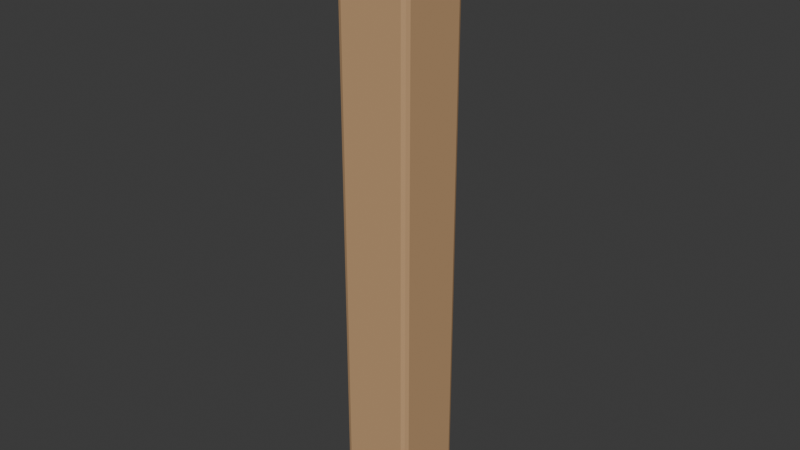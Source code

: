 # Source: wood_post.blend  (saved by Blender 5.1.30; exported with 4.5.12 LTS)
import bpy
from mathutils import Matrix  # noqa: F401  (used for matrix-valued properties, if any)

bpy.ops.wm.read_factory_settings(use_empty=True)
scene = bpy.context.scene
scene.name = 'Scene'

# ---- collections
col_collection = bpy.data.collections.new('Collection'); scene.collection.children.link(col_collection)

# ---- materials (node trees are filled in below, after node groups)
mat_wood = bpy.data.materials.new('wood')
mat_wood.diffuse_color = (0.56, 0.34, 0.17, 1.0)

# ---- material node trees
mat_wood.use_nodes = True; mat_wood.node_tree.nodes.clear()
_N = mat_wood.node_tree.nodes; _L = mat_wood.node_tree.links
n0 = _N.new('ShaderNodeBsdfPrincipled'); n0.name = 'Principled BSDF'; n0.location = (-200, 100)
n0.inputs[0].default_value = (0.56, 0.34, 0.17, 1.0)
n0.inputs[2].default_value = 0.88
n1 = _N.new('ShaderNodeOutputMaterial'); n1.name = 'Material Output'; n1.location = (200, 100)
_L.new(n0.outputs[0], n1.inputs[0])
n1.is_active_output = True

# ---- world
world_world = bpy.data.worlds.new('World'); scene.world = world_world
world_world.use_nodes = True; world_world.node_tree.nodes.clear()
_N = world_world.node_tree.nodes; _L = world_world.node_tree.links
n0 = _N.new('ShaderNodeOutputWorld'); n0.name = 'World Output'; n0.location = (200, 100)
n1 = _N.new('ShaderNodeBackground'); n1.name = 'Background'; n1.location = (-200, 100)
n1.inputs[0].default_value = (0.05088, 0.05088, 0.05088, 1.0)
_L.new(n1.outputs[0], n0.inputs[0])
n0.is_active_output = True
world_world.color = (0.05088, 0.05088, 0.05088)
world_world.sun_shadow_jitter_overblur = 0.0

# ---- meshes
me_cube_016 = bpy.data.meshes.new('Cube.016')
me_cube_016.from_pydata([(-0.047, -0.047, -0.45), (-0.047, -0.055, -0.442), (-0.055, -0.047, -0.442), (-0.047, -0.05266, -0.4477), (-0.05162, -0.05162, -0.4466), (-0.05266, -0.05266, -0.442), (-0.05266, -0.047, -0.4477), (-0.047, -0.055, 0.442), (-0.047, -0.047, 0.45), (-0.055, -0.047, 0.442), (-0.047, -0.05266, 0.4477), (-0.05162, -0.05162, 0.4466), (-0.05266, -0.047, 0.4477), (-0.05266, -0.05266, 0.442), (-0.047, 0.047, -0.45), (-0.055, 0.047, -0.442), (-0.047, 0.055, -0.442), (-0.05266, 0.047, -0.4477), (-0.05162, 0.05162, -0.4466), (-0.05266, 0.05266, -0.442), (-0.047, 0.05266, -0.4477), (-0.047, 0.047, 0.45), (-0.047, 0.055, 0.442), (-0.055, 0.047, 0.442), (-0.047, 0.05266, 0.4477), (-0.05162, 0.05162, 0.4466), (-0.05266, 0.05266, 0.442), (-0.05266, 0.047, 0.4477), (0.047, -0.047, -0.45), (0.055, -0.047, -0.442), (0.047, -0.055, -0.442), (0.05266, -0.047, -0.4477), (0.05162, -0.05162, -0.4466), (0.05266, -0.05266, -0.442), (0.047, -0.05266, -0.4477), (0.047, -0.047, 0.45), (0.047, -0.055, 0.442), (0.055, -0.047, 0.442), (0.047, -0.05266, 0.4477), (0.05162, -0.05162, 0.4466), (0.05266, -0.05266, 0.442), (0.05266, -0.047, 0.4477), (0.047, 0.047, -0.45), (0.047, 0.055, -0.442), (0.055, 0.047, -0.442), (0.047, 0.05266, -0.4477), (0.05162, 0.05162, -0.4466), (0.05266, 0.05266, -0.442), (0.05266, 0.047, -0.4477), (0.047, 0.047, 0.45), (0.055, 0.047, 0.442), (0.047, 0.055, 0.442), (0.05266, 0.047, 0.4477), (0.05162, 0.05162, 0.4466), (0.05266, 0.05266, 0.442), (0.047, 0.05266, 0.4477)], [], [(0, 3, 4, 6), (1, 5, 4, 3), (2, 6, 4, 5), (7, 10, 11, 13), (8, 12, 11, 10), (9, 13, 11, 12), (14, 17, 18, 20), (15, 19, 18, 17), (16, 20, 18, 19), (21, 24, 25, 27), (22, 26, 25, 24), (23, 27, 25, 26), (28, 31, 32, 34), (29, 33, 32, 31), (30, 34, 32, 33), (35, 38, 39, 41), (36, 40, 39, 38), (37, 41, 39, 40), (42, 45, 46, 48), (43, 47, 46, 45), (44, 48, 46, 47), (49, 52, 53, 55), (50, 54, 53, 52), (51, 55, 53, 54), (14, 0, 6, 17), (17, 6, 2, 15), (1, 7, 13, 5), (5, 13, 9, 2), (8, 21, 27, 12), (12, 27, 23, 9), (22, 16, 19, 26), (26, 19, 15, 23), (42, 14, 20, 45), (45, 20, 16, 43), (21, 49, 55, 24), (24, 55, 51, 22), (50, 44, 47, 54), (54, 47, 43, 51), (28, 42, 48, 31), (31, 48, 44, 29), (49, 35, 41, 52), (52, 41, 37, 50), (36, 30, 33, 40), (40, 33, 29, 37), (0, 28, 34, 3), (3, 34, 30, 1), (35, 8, 10, 38), (38, 10, 7, 36), (14, 42, 28, 0), (2, 9, 23, 15), (30, 36, 7, 1), (49, 21, 8, 35), (16, 22, 51, 43), (44, 50, 37, 29)])
_uv = me_cube_016.uv_layers.new(name='UVMap')
_uv.uv.foreach_set('vector', [0.5151, 0.01102, 0.5089, 0.01102, 0.51, 0.005907, 0.5151, 0.004758, 0.115, 0.989, 0.1213, 0.989, 0.1201, 0.9941, 0.115, 0.9952, 0.2631, 0.9728, 0.2631, 0.9785, 0.258, 0.9772, 0.2568, 0.9724, 0.115, 0.01102, 0.115, 0.004758, 0.1201, 0.005907, 0.1213, 0.01102, 0.5151, 0.241, 0.5151, 0.2473, 0.51, 0.2461, 0.5089, 0.241, 0.2631, 0.01139, 0.2568, 0.01091, 0.258, 0.005677, 0.2631, 0.004758, 0.6191, 0.01102, 0.6191, 0.004758, 0.6242, 0.005907, 0.6254, 0.01102, 0.3671, 0.9728, 0.3733, 0.9724, 0.3722, 0.9772, 0.3671, 0.9785, 0.137, 0.989, 0.137, 0.9952, 0.1319, 0.9941, 0.1308, 0.989, 0.6191, 0.241, 0.6254, 0.241, 0.6242, 0.2461, 0.6191, 0.2473, 0.137, 0.01102, 0.1308, 0.01102, 0.1319, 0.005907, 0.137, 0.004758, 0.3671, 0.01139, 0.3671, 0.004758, 0.3722, 0.005677, 0.3733, 0.01091, 0.5151, 0.115, 0.5151, 0.1213, 0.51, 0.1201, 0.5089, 0.115, 0.4931, 0.9719, 0.4993, 0.9724, 0.4982, 0.9776, 0.4931, 0.9785, 0.01102, 0.989, 0.01102, 0.9952, 0.005907, 0.9941, 0.004758, 0.989, 0.5151, 0.137, 0.5089, 0.137, 0.51, 0.1319, 0.5151, 0.1308, 0.01102, 0.01102, 0.004758, 0.01102, 0.005907, 0.005907, 0.01102, 0.004758, 0.4931, 0.01044, 0.4931, 0.004758, 0.4982, 0.006097, 0.4993, 0.01091, 0.6191, 0.115, 0.6254, 0.115, 0.6242, 0.1201, 0.6191, 0.1213, 0.241, 0.989, 0.2473, 0.989, 0.2461, 0.9941, 0.241, 0.9952, 0.3891, 0.9719, 0.3891, 0.9785, 0.384, 0.9776, 0.3828, 0.9724, 0.6191, 0.137, 0.6191, 0.1308, 0.6242, 0.1319, 0.6254, 0.137, 0.3891, 0.01044, 0.3828, 0.01091, 0.384, 0.006097, 0.3891, 0.004758, 0.241, 0.01102, 0.241, 0.004758, 0.2461, 0.005907, 0.2473, 0.01102, 0.6191, 0.01102, 0.5151, 0.01102, 0.5151, 0.004758, 0.6191, 0.004758, 0.3671, 0.9785, 0.2631, 0.9785, 0.2631, 0.9728, 0.3671, 0.9728, 0.115, 0.989, 0.115, 0.01102, 0.1213, 0.01102, 0.1213, 0.989, 0.2568, 0.9724, 0.2568, 0.01091, 0.2631, 0.01139, 0.2631, 0.9728, 0.5151, 0.241, 0.6191, 0.241, 0.6191, 0.2473, 0.5151, 0.2473, 0.2631, 0.004758, 0.3671, 0.004758, 0.3671, 0.01139, 0.2631, 0.01139, 0.137, 0.01102, 0.137, 0.989, 0.1308, 0.989, 0.1308, 0.01102, 0.3733, 0.01091, 0.3733, 0.9724, 0.3671, 0.9728, 0.3671, 0.01139, 0.6191, 0.115, 0.6191, 0.01102, 0.6254, 0.01102, 0.6254, 0.115, 0.241, 0.9952, 0.137, 0.9952, 0.137, 0.989, 0.241, 0.989, 0.6191, 0.241, 0.6191, 0.137, 0.6254, 0.137, 0.6254, 0.241, 0.137, 0.004758, 0.241, 0.004758, 0.241, 0.01102, 0.137, 0.01102, 0.3891, 0.01044, 0.3891, 0.9719, 0.3828, 0.9724, 0.3828, 0.01091, 0.2473, 0.01102, 0.2473, 0.989, 0.241, 0.989, 0.241, 0.01102, 0.5151, 0.115, 0.6191, 0.115, 0.6191, 0.1213, 0.5151, 0.1213, 0.4931, 0.9785, 0.3891, 0.9785, 0.3891, 0.9719, 0.4931, 0.9719, 0.6191, 0.137, 0.5151, 0.137, 0.5151, 0.1308, 0.6191, 0.1308, 0.3891, 0.004758, 0.4931, 0.004758, 0.4931, 0.01044, 0.3891, 0.01044, 0.01102, 0.01102, 0.01102, 0.989, 0.004758, 0.989, 0.004758, 0.01102, 0.4993, 0.01091, 0.4993, 0.9724, 0.4931, 0.9719, 0.4931, 0.01044, 0.5151, 0.01102, 0.5151, 0.115, 0.5089, 0.115, 0.5089, 0.01102, 0.115, 0.9952, 0.01102, 0.9952, 0.01102, 0.989, 0.115, 0.989, 0.5151, 0.137, 0.5151, 0.241, 0.5089, 0.241, 0.5089, 0.137, 0.01102, 0.004758, 0.115, 0.004758, 0.115, 0.01102, 0.01102, 0.01102, 0.6191, 0.01102, 0.6191, 0.115, 0.5151, 0.115, 0.5151, 0.01102, 0.2631, 0.9728, 0.2631, 0.01139, 0.3671, 0.01139, 0.3671, 0.9728, 0.01102, 0.989, 0.01102, 0.01102, 0.115, 0.01102, 0.115, 0.989, 0.6191, 0.137, 0.6191, 0.241, 0.5151, 0.241, 0.5151, 0.137, 0.137, 0.989, 0.137, 0.01102, 0.241, 0.01102, 0.241, 0.989, 0.3891, 0.9719, 0.3891, 0.01044, 0.4931, 0.01044, 0.4931, 0.9719])
_ca = me_cube_016.color_attributes.new('wind_mask', 'FLOAT_COLOR', 'POINT')
_ca.data.foreach_set('color', [0.0, 0.0, 0.0, 1.0, 0.0, 0.0, 0.0, 1.0, 0.0, 0.0, 0.0, 1.0, 0.0, 0.0, 0.0, 1.0, 0.0, 0.0, 0.0, 1.0, 0.0, 0.0, 0.0, 1.0, 0.0, 0.0, 0.0, 1.0, 0.0, 0.0, 0.0, 1.0, 0.0, 0.0, 0.0, 1.0, 0.0, 0.0, 0.0, 1.0, 0.0, 0.0, 0.0, 1.0, 0.0, 0.0, 0.0, 1.0, 0.0, 0.0, 0.0, 1.0, 0.0, 0.0, 0.0, 1.0, 0.0, 0.0, 0.0, 1.0, 0.0, 0.0, 0.0, 1.0, 0.0, 0.0, 0.0, 1.0, 0.0, 0.0, 0.0, 1.0, 0.0, 0.0, 0.0, 1.0, 0.0, 0.0, 0.0, 1.0, 0.0, 0.0, 0.0, 1.0, 0.0, 0.0, 0.0, 1.0, 0.0, 0.0, 0.0, 1.0, 0.0, 0.0, 0.0, 1.0, 0.0, 0.0, 0.0, 1.0, 0.0, 0.0, 0.0, 1.0, 0.0, 0.0, 0.0, 1.0, 0.0, 0.0, 0.0, 1.0, 0.0, 0.0, 0.0, 1.0, 0.0, 0.0, 0.0, 1.0, 0.0, 0.0, 0.0, 1.0, 0.0, 0.0, 0.0, 1.0, 0.0, 0.0, 0.0, 1.0, 0.0, 0.0, 0.0, 1.0, 0.0, 0.0, 0.0, 1.0, 0.0, 0.0, 0.0, 1.0, 0.0, 0.0, 0.0, 1.0, 0.0, 0.0, 0.0, 1.0, 0.0, 0.0, 0.0, 1.0, 0.0, 0.0, 0.0, 1.0, 0.0, 0.0, 0.0, 1.0, 0.0, 0.0, 0.0, 1.0, 0.0, 0.0, 0.0, 1.0, 0.0, 0.0, 0.0, 1.0, 0.0, 0.0, 0.0, 1.0, 0.0, 0.0, 0.0, 1.0, 0.0, 0.0, 0.0, 1.0, 0.0, 0.0, 0.0, 1.0, 0.0, 0.0, 0.0, 1.0, 0.0, 0.0, 0.0, 1.0, 0.0, 0.0, 0.0, 1.0, 0.0, 0.0, 0.0, 1.0, 0.0, 0.0, 0.0, 1.0, 0.0, 0.0, 0.0, 1.0, 0.0, 0.0, 0.0, 1.0, 0.0, 0.0, 0.0, 1.0])
me_cube_016.materials.append(mat_wood)
me_cube_016.update()

# ---- objects
ob_wood_post = bpy.data.objects.new('wood_post', me_cube_016)
ob_socket_start = bpy.data.objects.new('socket_start', None)
ob_socket_end = bpy.data.objects.new('socket_end', None)
ob_socket_ground = bpy.data.objects.new('socket_ground', None)

# ---- transforms, parenting, visibility, modifiers, constraints
ob_wood_post.location = (0.0, 0.0, 0.45)
ob_socket_start.location = (0.0, 0.0, 0.0)
ob_socket_end.location = (0.0, 0.0, 0.9)
ob_socket_ground.location = (0.0, 0.0, 0.0)

# ---- collection membership
col_collection.objects.link(ob_wood_post)
col_collection.objects.link(ob_socket_start)
col_collection.objects.link(ob_socket_end)
col_collection.objects.link(ob_socket_ground)

# ---- scene / render settings (as saved in the file)
scene.frame_start = 1; scene.frame_end = 250; scene.frame_set(1)
scene.render.engine = 'BLENDER_EEVEE_NEXT'
scene.render.bake_bias = 0.0
scene.render.bake_samples = 0
scene.cycles.sampling_pattern = 'TABULATED_SOBOL'
scene.eevee.use_volume_custom_range = False
bpy.context.view_layer.update()

# ---- added for rendering (the .blend has no active camera and no usable light): camera, sun
cam_auto = bpy.data.cameras.new('AutoCamera')
cam_auto.lens = 50.0
cam_auto.sensor_width = 36.0
cam_auto.clip_end = 1000.0
ob_auto_camera = bpy.data.objects.new('AutoCamera', cam_auto)
scene.collection.objects.link(ob_auto_camera)
ob_auto_camera.location = (0.84505, -1.01406, 1.12604)
ob_auto_camera.rotation_euler = (1.09748, -7.21219e-08, 0.694738)
scene.camera = ob_auto_camera
light_auto_sun = bpy.data.lights.new('AutoSun', 'SUN')
light_auto_sun.energy = 3.0
light_auto_sun.angle = 0.0523599
ob_auto_sun = bpy.data.objects.new('AutoSun', light_auto_sun)
scene.collection.objects.link(ob_auto_sun)
ob_auto_sun.rotation_euler = (0.872665, 0.174533, 0.523599)
bpy.context.view_layer.update()
